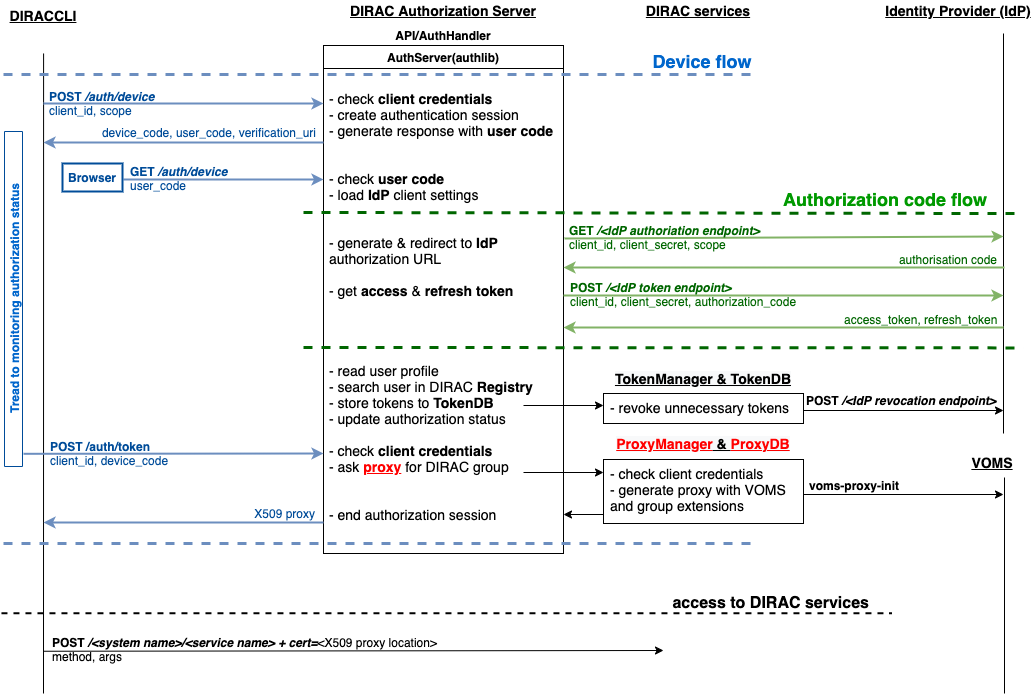

The diagram above was exported from draw.io. Its source (the exported page's mxGraphModel, read from the mxfile embedded in the PNG):
<mxGraphModel dx="7174" dy="2715" grid="1" gridSize="10" guides="1" tooltips="1" connect="1" arrows="1" fold="1" page="1" pageScale="1" pageWidth="827" pageHeight="1169" math="0" shadow="0">
  <root>
    <mxCell id="0" />
    <mxCell id="1" parent="0" />
    <mxCell id="2" value="&lt;b style=&quot;font-size: 14px;&quot;&gt;&lt;u style=&quot;font-size: 14px;&quot;&gt;DIRACCLI&lt;/u&gt;&lt;/b&gt;" style="text;html=1;strokeColor=none;fillColor=none;align=center;verticalAlign=middle;whiteSpace=wrap;rounded=0;fontSize=14;" vertex="1" parent="1">
      <mxGeometry x="-3580" y="32" width="40" height="20" as="geometry" />
    </mxCell>
    <mxCell id="3" value="&lt;b style=&quot;font-size: 14px;&quot;&gt;&lt;u style=&quot;font-size: 14px;&quot;&gt;DIRAC Authorization Server&lt;/u&gt;&lt;/b&gt;" style="text;html=1;strokeColor=none;fillColor=none;align=center;verticalAlign=middle;whiteSpace=wrap;rounded=0;fontSize=14;" vertex="1" parent="1">
      <mxGeometry x="-3280" y="27" width="240" height="20" as="geometry" />
    </mxCell>
    <mxCell id="4" value="" style="endArrow=none;html=1;" edge="1" parent="1">
      <mxGeometry width="50" height="50" relative="1" as="geometry">
        <mxPoint x="-3560" y="720" as="sourcePoint" />
        <mxPoint x="-3559.91" y="80" as="targetPoint" />
      </mxGeometry>
    </mxCell>
    <mxCell id="5" value="AuthServer(authlib)" style="rounded=0;whiteSpace=wrap;html=1;align=center;fontStyle=1" vertex="1" parent="1">
      <mxGeometry x="-3280" y="72" width="240" height="23" as="geometry" />
    </mxCell>
    <mxCell id="6" value="API/AuthHandler" style="text;html=1;strokeColor=none;fillColor=none;align=center;verticalAlign=middle;whiteSpace=wrap;rounded=0;fontStyle=1" vertex="1" parent="1">
      <mxGeometry x="-3280" y="52" width="240" height="20" as="geometry" />
    </mxCell>
    <mxCell id="7" value="&lt;div style=&quot;text-align: left ; font-size: 14px&quot;&gt;&lt;br&gt;&lt;/div&gt;&lt;div style=&quot;text-align: left ; font-size: 14px&quot;&gt;- check &lt;b style=&quot;font-size: 14px&quot;&gt;client credentials&lt;/b&gt;&lt;/div&gt;&lt;div style=&quot;text-align: left ; font-size: 14px&quot;&gt;- create authentication session&lt;/div&gt;&lt;div style=&quot;text-align: left ; font-size: 14px&quot;&gt;- generate response with &lt;b style=&quot;font-size: 14px&quot;&gt;user code&lt;/b&gt;&lt;/div&gt;&lt;div style=&quot;text-align: left ; font-size: 14px&quot;&gt;&lt;br&gt;&lt;/div&gt;&lt;div style=&quot;text-align: left ; font-size: 14px&quot;&gt;&lt;br&gt;&lt;/div&gt;&lt;div style=&quot;text-align: left ; font-size: 14px&quot;&gt;- check &lt;b style=&quot;font-size: 14px&quot;&gt;user code&lt;/b&gt;&lt;/div&gt;&lt;div style=&quot;text-align: left ; font-size: 14px&quot;&gt;- load &lt;b style=&quot;font-size: 14px&quot;&gt;IdP&lt;/b&gt; client settings&lt;/div&gt;&lt;div style=&quot;text-align: left ; font-size: 14px&quot;&gt;&lt;br style=&quot;font-size: 14px&quot;&gt;&lt;/div&gt;&lt;div style=&quot;text-align: left ; font-size: 14px&quot;&gt;&lt;span&gt;&lt;br&gt;&lt;/span&gt;&lt;/div&gt;&lt;div style=&quot;text-align: left ; font-size: 14px&quot;&gt;&lt;span&gt;- generate &amp;amp; redirect to &lt;/span&gt;&lt;b&gt;IdP&lt;/b&gt;&lt;span&gt; authorization URL&lt;/span&gt;&lt;br&gt;&lt;/div&gt;&lt;div style=&quot;text-align: left ; font-size: 14px&quot;&gt;&lt;br&gt;&lt;/div&gt;&lt;div style=&quot;text-align: left ; font-size: 14px&quot;&gt;- get&amp;nbsp;&lt;b style=&quot;font-size: 14px&quot;&gt;access&lt;/b&gt; &amp;amp; &lt;b style=&quot;font-size: 14px&quot;&gt;refresh token&lt;/b&gt;&lt;/div&gt;&lt;div style=&quot;text-align: left ; font-size: 14px&quot;&gt;&lt;b style=&quot;font-size: 14px&quot;&gt;&lt;br style=&quot;font-size: 14px&quot;&gt;&lt;/b&gt;&lt;/div&gt;&lt;div style=&quot;text-align: left ; font-size: 14px&quot;&gt;&lt;b style=&quot;font-size: 14px&quot;&gt;&lt;br style=&quot;font-size: 14px&quot;&gt;&lt;/b&gt;&lt;/div&gt;&lt;div style=&quot;text-align: left ; font-size: 14px&quot;&gt;&lt;b style=&quot;font-size: 14px&quot;&gt;&lt;br style=&quot;font-size: 14px&quot;&gt;&lt;/b&gt;&lt;/div&gt;&lt;div style=&quot;text-align: left ; font-size: 14px&quot;&gt;&lt;b style=&quot;font-size: 14px&quot;&gt;&lt;br style=&quot;font-size: 14px&quot;&gt;&lt;/b&gt;&lt;/div&gt;&lt;div style=&quot;text-align: left ; font-size: 14px&quot;&gt;&lt;span style=&quot;font-size: 14px&quot;&gt;- read user profile&lt;/span&gt;&lt;/div&gt;&lt;div style=&quot;text-align: left ; font-size: 14px&quot;&gt;&lt;span style=&quot;font-size: 14px&quot;&gt;- search user in DIRAC &lt;b&gt;Registry&lt;/b&gt;&lt;/span&gt;&lt;/div&gt;&lt;div style=&quot;text-align: left ; font-size: 14px&quot;&gt;- store tokens to &lt;b&gt;TokenDB&lt;/b&gt;&lt;/div&gt;&lt;div style=&quot;text-align: left ; font-size: 14px&quot;&gt;- update authorization status&lt;/div&gt;&lt;div style=&quot;text-align: left ; font-size: 14px&quot;&gt;&lt;br&gt;&lt;/div&gt;&lt;div style=&quot;text-align: left ; font-size: 14px&quot;&gt;- check &lt;b&gt;client credentials&lt;/b&gt;&lt;i style=&quot;font-size: 14px&quot;&gt;&lt;u style=&quot;font-size: 14px&quot;&gt;&lt;br style=&quot;font-size: 14px&quot;&gt;&lt;/u&gt;&lt;/i&gt;&lt;/div&gt;&lt;div style=&quot;text-align: left ; font-size: 14px&quot;&gt;- ask&lt;b&gt;&amp;nbsp;&lt;/b&gt;&lt;font color=&quot;#ff0000&quot; style=&quot;font-weight: bold&quot;&gt;&lt;u&gt;proxy&lt;/u&gt;&lt;/font&gt; for DIRAC group&lt;br style=&quot;font-size: 14px&quot;&gt;&lt;/div&gt;&lt;div style=&quot;text-align: left ; font-size: 14px&quot;&gt;&lt;br&gt;&lt;/div&gt;&lt;div style=&quot;text-align: left ; font-size: 14px&quot;&gt;&lt;br&gt;&lt;/div&gt;&lt;div style=&quot;text-align: left ; font-size: 14px&quot;&gt;&lt;span&gt;- end authorization session&lt;/span&gt;&lt;br&gt;&lt;/div&gt;" style="rounded=0;whiteSpace=wrap;html=1;align=center;spacingLeft=5;spacingRight=5;verticalAlign=top;fontSize=14;" vertex="1" parent="1">
      <mxGeometry x="-3280" y="95" width="240" height="485" as="geometry" />
    </mxCell>
    <mxCell id="8" value="" style="endArrow=none;dashed=1;html=1;fontSize=12;strokeWidth=3;fillColor=#dae8fc;strokeColor=#6c8ebf;" edge="1" parent="1">
      <mxGeometry width="50" height="50" relative="1" as="geometry">
        <mxPoint x="-3600" y="101" as="sourcePoint" />
        <mxPoint x="-2850" y="101" as="targetPoint" />
      </mxGeometry>
    </mxCell>
    <mxCell id="9" value="&lt;span style=&quot;font-size: 18px;&quot;&gt;&lt;b style=&quot;font-size: 18px;&quot;&gt;Device flow&lt;/b&gt;&lt;/span&gt;" style="text;html=1;strokeColor=none;fillColor=none;align=center;verticalAlign=middle;whiteSpace=wrap;rounded=0;fontColor=#0066CC;fontSize=18;" vertex="1" parent="1">
      <mxGeometry x="-2991" y="78" width="180" height="20" as="geometry" />
    </mxCell>
    <mxCell id="10" value="" style="endArrow=classic;html=1;fillColor=#dae8fc;strokeColor=#6c8ebf;strokeWidth=2;" edge="1" parent="1">
      <mxGeometry width="50" height="50" relative="1" as="geometry">
        <mxPoint x="-3560" y="130" as="sourcePoint" />
        <mxPoint x="-3280" y="130" as="targetPoint" />
      </mxGeometry>
    </mxCell>
    <mxCell id="11" value="&lt;b&gt;POST&lt;/b&gt; &lt;b&gt;&lt;i&gt;/auth/device&lt;/i&gt;&lt;/b&gt;&lt;br&gt;client_id, scope" style="text;html=1;strokeColor=none;fillColor=none;align=left;verticalAlign=middle;whiteSpace=wrap;rounded=0;fontColor=#004C99;spacing=2;spacingTop=0;" vertex="1" parent="1">
      <mxGeometry x="-3556" y="119" width="259" height="21" as="geometry" />
    </mxCell>
    <mxCell id="12" value="" style="endArrow=classic;html=1;fillColor=#dae8fc;strokeColor=#6c8ebf;strokeWidth=2;" edge="1" parent="1">
      <mxGeometry width="50" height="50" relative="1" as="geometry">
        <mxPoint x="-3280" y="169" as="sourcePoint" />
        <mxPoint x="-3560" y="169" as="targetPoint" />
      </mxGeometry>
    </mxCell>
    <mxCell id="13" value="device_code, user_code, verification_uri" style="text;html=1;strokeColor=none;fillColor=none;align=right;verticalAlign=middle;whiteSpace=wrap;rounded=0;fontColor=#004C99;spacing=2;spacingTop=0;" vertex="1" parent="1">
      <mxGeometry x="-3510" y="139" width="225" height="40" as="geometry" />
    </mxCell>
    <mxCell id="14" value="&lt;div style=&quot;text-align: left&quot;&gt;Tread to monitoring authorization status&lt;/div&gt;" style="rounded=0;whiteSpace=wrap;html=1;align=center;spacingLeft=5;spacingRight=5;verticalAlign=middle;rotation=-90;fontStyle=1;fontColor=#0066CC;strokeColor=#004C99;" vertex="1" parent="1">
      <mxGeometry x="-3757.5" y="316.5" width="335" height="18" as="geometry" />
    </mxCell>
    <mxCell id="15" value="" style="endArrow=classic;html=1;fillColor=#dae8fc;strokeColor=#6c8ebf;strokeWidth=2;" edge="1" parent="1">
      <mxGeometry width="50" height="50" relative="1" as="geometry">
        <mxPoint x="-3480" y="206" as="sourcePoint" />
        <mxPoint x="-3280" y="206" as="targetPoint" />
      </mxGeometry>
    </mxCell>
    <mxCell id="16" value="&lt;b&gt;GET &lt;/b&gt;&lt;b style=&quot;font-style: italic&quot;&gt;/auth/device&lt;/b&gt;&lt;br&gt;user_code" style="text;html=1;strokeColor=none;fillColor=none;align=left;verticalAlign=middle;whiteSpace=wrap;rounded=0;fontColor=#004C99;spacing=2;spacingTop=0;" vertex="1" parent="1">
      <mxGeometry x="-3475" y="194" width="150" height="21" as="geometry" />
    </mxCell>
    <mxCell id="17" value="&lt;b style=&quot;font-size: 14px&quot;&gt;&lt;u style=&quot;font-size: 14px&quot;&gt;Identity Provider (IdP)&lt;/u&gt;&lt;/b&gt;" style="text;html=1;strokeColor=none;fillColor=none;align=center;verticalAlign=middle;whiteSpace=wrap;rounded=0;fontSize=14;" vertex="1" parent="1">
      <mxGeometry x="-2720" y="27" width="150" height="20" as="geometry" />
    </mxCell>
    <mxCell id="18" value="&lt;div style=&quot;font-size: 14px&quot;&gt;- revoke unnecessary tokens&lt;/div&gt;&lt;div style=&quot;font-size: 14px&quot;&gt;&lt;br style=&quot;font-size: 14px&quot;&gt;&lt;/div&gt;&lt;div style=&quot;font-size: 14px&quot;&gt;&lt;br style=&quot;font-size: 14px&quot;&gt;&lt;/div&gt;" style="rounded=0;whiteSpace=wrap;html=1;align=left;spacingLeft=5;spacingRight=5;verticalAlign=top;fontSize=14;" vertex="1" parent="1">
      <mxGeometry x="-3000" y="420" width="200" height="30" as="geometry" />
    </mxCell>
    <mxCell id="19" value="" style="endArrow=none;html=1;" edge="1" parent="1">
      <mxGeometry width="50" height="50" relative="1" as="geometry">
        <mxPoint x="-2600" y="460" as="sourcePoint" />
        <mxPoint x="-2600" y="60" as="targetPoint" />
      </mxGeometry>
    </mxCell>
    <mxCell id="20" value="" style="endArrow=classic;html=1;exitX=0;exitY=0.5;exitDx=0;exitDy=0;fillColor=#d5e8d4;strokeColor=#82b366;strokeWidth=2;" edge="1" parent="1">
      <mxGeometry width="50" height="50" relative="1" as="geometry">
        <mxPoint x="-3039" y="265" as="sourcePoint" />
        <mxPoint x="-2600" y="263" as="targetPoint" />
      </mxGeometry>
    </mxCell>
    <mxCell id="21" value="&lt;b&gt;GET&lt;/b&gt;&amp;nbsp;&lt;b&gt;&lt;i&gt;/&amp;lt;IdP authoriation endpoint&amp;gt;&lt;/i&gt;&lt;/b&gt;&lt;br&gt;client_id, client_secret, scope" style="text;html=1;strokeColor=none;fillColor=none;align=left;verticalAlign=middle;whiteSpace=wrap;rounded=0;fontColor=#006600;" vertex="1" parent="1">
      <mxGeometry x="-3036" y="244" width="266" height="40" as="geometry" />
    </mxCell>
    <mxCell id="22" value="" style="endArrow=classic;html=1;fillColor=#d5e8d4;strokeColor=#82b366;strokeWidth=2;" edge="1" parent="1">
      <mxGeometry width="50" height="50" relative="1" as="geometry">
        <mxPoint x="-2599" y="294" as="sourcePoint" />
        <mxPoint x="-3040" y="294" as="targetPoint" />
      </mxGeometry>
    </mxCell>
    <mxCell id="23" value="authorisation code" style="text;html=1;strokeColor=none;fillColor=none;align=right;verticalAlign=middle;whiteSpace=wrap;rounded=0;fontColor=#006600;" vertex="1" parent="1">
      <mxGeometry x="-2711" y="266" width="107.02" height="40" as="geometry" />
    </mxCell>
    <mxCell id="24" value="" style="endArrow=none;dashed=1;html=1;strokeWidth=3;strokeColor=#006600;" edge="1" parent="1">
      <mxGeometry width="50" height="50" relative="1" as="geometry">
        <mxPoint x="-3300" y="239" as="sourcePoint" />
        <mxPoint x="-2583" y="240.00000000000045" as="targetPoint" />
      </mxGeometry>
    </mxCell>
    <mxCell id="25" value="&lt;span style=&quot;font-size: 18px;&quot;&gt;&lt;b style=&quot;font-size: 18px;&quot;&gt;Authorization code flow&lt;/b&gt;&lt;/span&gt;" style="text;html=1;strokeColor=none;fillColor=none;align=center;verticalAlign=middle;whiteSpace=wrap;rounded=0;strokeWidth=3;fontColor=#009900;fontSize=18;" vertex="1" parent="1">
      <mxGeometry x="-2833" y="216" width="230" height="20" as="geometry" />
    </mxCell>
    <mxCell id="26" value="" style="endArrow=classic;html=1;fillColor=#d5e8d4;strokeColor=#82b366;strokeWidth=2;" edge="1" parent="1">
      <mxGeometry width="50" height="50" relative="1" as="geometry">
        <mxPoint x="-3040" y="322" as="sourcePoint" />
        <mxPoint x="-2600" y="322" as="targetPoint" />
      </mxGeometry>
    </mxCell>
    <mxCell id="27" value="&lt;b&gt;POST &lt;i&gt;/&amp;lt;IdP token endpoint&amp;gt;&lt;/i&gt;&lt;/b&gt;&lt;br&gt;client_id, client_secret, authorization_code" style="text;html=1;strokeColor=none;fillColor=none;align=left;verticalAlign=middle;whiteSpace=wrap;rounded=0;fontColor=#006600;" vertex="1" parent="1">
      <mxGeometry x="-3035" y="313" width="314" height="16" as="geometry" />
    </mxCell>
    <mxCell id="28" value="" style="endArrow=classic;html=1;" edge="1" parent="1">
      <mxGeometry width="50" height="50" relative="1" as="geometry">
        <mxPoint x="-3080" y="432" as="sourcePoint" />
        <mxPoint x="-3000" y="432" as="targetPoint" />
      </mxGeometry>
    </mxCell>
    <mxCell id="29" value="" style="endArrow=classic;html=1;fillColor=#dae8fc;strokeColor=#6c8ebf;strokeWidth=2;" edge="1" parent="1">
      <mxGeometry width="50" height="50" relative="1" as="geometry">
        <mxPoint x="-3580" y="480.30999999999995" as="sourcePoint" />
        <mxPoint x="-3280" y="480" as="targetPoint" />
      </mxGeometry>
    </mxCell>
    <mxCell id="30" value="&lt;b&gt;POST /auth/token&lt;br&gt;&lt;/b&gt;client_id, device_code" style="text;html=1;strokeColor=none;fillColor=none;align=left;verticalAlign=middle;whiteSpace=wrap;rounded=0;fontColor=#004C99;spacing=2;spacingTop=0;" vertex="1" parent="1">
      <mxGeometry x="-3555" y="469.5" width="255" height="21" as="geometry" />
    </mxCell>
    <mxCell id="31" value="" style="endArrow=classic;html=1;fillColor=#dae8fc;strokeColor=#6c8ebf;strokeWidth=2;" edge="1" parent="1">
      <mxGeometry width="50" height="50" relative="1" as="geometry">
        <mxPoint x="-3280" y="549" as="sourcePoint" />
        <mxPoint x="-3560" y="549" as="targetPoint" />
      </mxGeometry>
    </mxCell>
    <mxCell id="32" value="X509 proxy" style="text;html=1;strokeColor=none;fillColor=none;align=right;verticalAlign=middle;whiteSpace=wrap;rounded=0;fontColor=#004C99;spacing=2;spacingTop=0;" vertex="1" parent="1">
      <mxGeometry x="-3540" y="529.75" width="254" height="21" as="geometry" />
    </mxCell>
    <mxCell id="33" value="" style="endArrow=none;dashed=1;html=1;strokeWidth=3;strokeColor=#006600;" edge="1" parent="1">
      <mxGeometry width="50" height="50" relative="1" as="geometry">
        <mxPoint x="-3300" y="374" as="sourcePoint" />
        <mxPoint x="-2580" y="374.3899999999994" as="targetPoint" />
      </mxGeometry>
    </mxCell>
    <mxCell id="34" value="" style="endArrow=none;dashed=1;html=1;fontColor=#FFFFFF;fillColor=#dae8fc;strokeColor=#6c8ebf;strokeWidth=3;" edge="1" parent="1">
      <mxGeometry width="50" height="50" relative="1" as="geometry">
        <mxPoint x="-3600" y="570" as="sourcePoint" />
        <mxPoint x="-2850" y="570" as="targetPoint" />
      </mxGeometry>
    </mxCell>
    <mxCell id="35" value="" style="endArrow=classic;html=1;fillColor=#d5e8d4;strokeColor=#82b366;strokeWidth=2;" edge="1" parent="1">
      <mxGeometry width="50" height="50" relative="1" as="geometry">
        <mxPoint x="-2600" y="354" as="sourcePoint" />
        <mxPoint x="-3040" y="354" as="targetPoint" />
      </mxGeometry>
    </mxCell>
    <mxCell id="36" value="access_token, refresh_token" style="text;html=1;strokeColor=none;fillColor=none;align=left;verticalAlign=middle;whiteSpace=wrap;rounded=0;fontColor=#006600;" vertex="1" parent="1">
      <mxGeometry x="-2761.17" y="338" width="167.17" height="16" as="geometry" />
    </mxCell>
    <mxCell id="37" value="" style="endArrow=classic;html=1;" edge="1" parent="1">
      <mxGeometry width="50" height="50" relative="1" as="geometry">
        <mxPoint x="-2800" y="521" as="sourcePoint" />
        <mxPoint x="-2600" y="521" as="targetPoint" />
      </mxGeometry>
    </mxCell>
    <mxCell id="38" value="&lt;b&gt;voms-proxy-init&lt;/b&gt;&lt;br&gt;" style="text;html=1;strokeColor=none;fillColor=none;align=left;verticalAlign=middle;whiteSpace=wrap;rounded=0;" vertex="1" parent="1">
      <mxGeometry x="-2795.98" y="504" width="175" height="16" as="geometry" />
    </mxCell>
    <mxCell id="39" value="&lt;b style=&quot;font-size: 14px&quot;&gt;&lt;u style=&quot;font-size: 14px&quot;&gt;DIRAC services&lt;/u&gt;&lt;/b&gt;" style="text;html=1;strokeColor=none;fillColor=none;align=center;verticalAlign=middle;whiteSpace=wrap;rounded=0;fontSize=14;" vertex="1" parent="1">
      <mxGeometry x="-3010.99" y="27" width="211.99" height="20" as="geometry" />
    </mxCell>
    <mxCell id="40" value="" style="endArrow=classic;html=1;" edge="1" parent="1">
      <mxGeometry width="50" height="50" relative="1" as="geometry">
        <mxPoint x="-3000" y="541" as="sourcePoint" />
        <mxPoint x="-3040" y="541" as="targetPoint" />
      </mxGeometry>
    </mxCell>
    <mxCell id="41" value="" style="endArrow=classic;html=1;" edge="1" parent="1">
      <mxGeometry width="50" height="50" relative="1" as="geometry">
        <mxPoint x="-2800" y="437" as="sourcePoint" />
        <mxPoint x="-2600" y="437" as="targetPoint" />
      </mxGeometry>
    </mxCell>
    <mxCell id="42" value="&lt;b&gt;POST &lt;i&gt;/&amp;lt;IdP revocation endpoint&amp;gt;&lt;/i&gt;&lt;/b&gt;" style="text;html=1;strokeColor=none;fillColor=none;align=left;verticalAlign=middle;whiteSpace=wrap;rounded=0;" vertex="1" parent="1">
      <mxGeometry x="-2799" y="419" width="200" height="16" as="geometry" />
    </mxCell>
    <mxCell id="43" value="" style="endArrow=classic;html=1;" edge="1" parent="1">
      <mxGeometry width="50" height="50" relative="1" as="geometry">
        <mxPoint x="-3080" y="499" as="sourcePoint" />
        <mxPoint x="-3000" y="499" as="targetPoint" />
      </mxGeometry>
    </mxCell>
    <mxCell id="44" value="" style="endArrow=none;dashed=1;html=1;fontStyle=0;strokeWidth=2;" edge="1" parent="1">
      <mxGeometry width="50" height="50" relative="1" as="geometry">
        <mxPoint x="-3602.04" y="639.75" as="sourcePoint" />
        <mxPoint x="-2712.04" y="639.75" as="targetPoint" />
      </mxGeometry>
    </mxCell>
    <mxCell id="45" value="&lt;span style=&quot;font-size: 16px;&quot;&gt;&lt;b style=&quot;font-size: 16px;&quot;&gt;access to DIRAC services&lt;/b&gt;&lt;/span&gt;" style="text;html=1;strokeColor=none;fillColor=none;align=right;verticalAlign=middle;whiteSpace=wrap;rounded=0;fontSize=16;" vertex="1" parent="1">
      <mxGeometry x="-2940" y="619.75" width="207.96" height="20" as="geometry" />
    </mxCell>
    <mxCell id="46" value="" style="endArrow=classic;html=1;" edge="1" parent="1">
      <mxGeometry width="50" height="50" relative="1" as="geometry">
        <mxPoint x="-3560" y="677.75" as="sourcePoint" />
        <mxPoint x="-2940" y="677" as="targetPoint" />
      </mxGeometry>
    </mxCell>
    <mxCell id="47" value="&lt;b&gt;&lt;font&gt;Browser&lt;/font&gt;&lt;/b&gt;" style="text;html=1;align=center;verticalAlign=middle;whiteSpace=wrap;rounded=0;strokeColor=#004C99;strokeWidth=2;fillColor=none;fontColor=#004C99;" vertex="1" parent="1">
      <mxGeometry x="-3541" y="190" width="60" height="28" as="geometry" />
    </mxCell>
    <mxCell id="48" value="&lt;b&gt;POST&lt;i&gt; /&amp;lt;system name&amp;gt;/&amp;lt;service name&amp;gt; + cert=&lt;/i&gt;&lt;/b&gt;&amp;lt;X509 proxy location&amp;gt; &lt;br&gt;method, args" style="text;html=1;strokeColor=none;fillColor=none;align=left;verticalAlign=middle;whiteSpace=wrap;rounded=0;" vertex="1" parent="1">
      <mxGeometry x="-3553" y="655.75" width="560" height="40" as="geometry" />
    </mxCell>
    <mxCell id="49" value="&lt;b style=&quot;color: rgb(0 , 0 , 0) ; font-family: &amp;#34;helvetica&amp;#34; ; font-size: 14px ; font-style: normal ; letter-spacing: normal ; text-indent: 0px ; text-transform: none ; word-spacing: 0px ; background-color: rgb(248 , 249 , 250)&quot;&gt;&lt;u style=&quot;font-size: 14px&quot;&gt;TokenManager &amp;amp; TokenDB&lt;/u&gt;&lt;/b&gt;" style="text;whiteSpace=wrap;html=1;align=center;" vertex="1" parent="1">
      <mxGeometry x="-3000" y="391" width="200" height="30" as="geometry" />
    </mxCell>
    <mxCell id="50" value="&lt;div style=&quot;font-size: 14px&quot;&gt;&lt;span&gt;- check client credentials&lt;/span&gt;&lt;/div&gt;&lt;div style=&quot;font-size: 14px&quot;&gt;&lt;span&gt;- generate proxy with VOMS and group extensions&lt;/span&gt;&lt;/div&gt;" style="rounded=0;whiteSpace=wrap;html=1;align=left;spacingLeft=5;spacingRight=5;verticalAlign=top;fontSize=14;" vertex="1" parent="1">
      <mxGeometry x="-3000" y="486" width="200" height="64" as="geometry" />
    </mxCell>
    <mxCell id="51" value="&lt;b style=&quot;font-family: &amp;#34;helvetica&amp;#34; ; font-size: 14px ; font-style: normal ; letter-spacing: normal ; text-indent: 0px ; text-transform: none ; word-spacing: 0px ; background-color: rgb(248 , 249 , 250)&quot;&gt;&lt;u style=&quot;font-size: 14px&quot;&gt;&lt;font color=&quot;#ff0000&quot;&gt;ProxyManager&lt;/font&gt; &amp;amp; &lt;font color=&quot;#ff0000&quot;&gt;ProxyDB&lt;/font&gt;&lt;/u&gt;&lt;/b&gt;" style="text;whiteSpace=wrap;html=1;align=center;" vertex="1" parent="1">
      <mxGeometry x="-3000" y="456" width="200" height="30" as="geometry" />
    </mxCell>
    <mxCell id="52" value="" style="endArrow=none;html=1;" edge="1" parent="1">
      <mxGeometry width="50" height="50" relative="1" as="geometry">
        <mxPoint x="-2599" y="720" as="sourcePoint" />
        <mxPoint x="-2599" y="504" as="targetPoint" />
      </mxGeometry>
    </mxCell>
    <mxCell id="53" value="&lt;b style=&quot;font-size: 14px&quot;&gt;&lt;u style=&quot;font-size: 14px&quot;&gt;VOMS&lt;/u&gt;&lt;/b&gt;" style="text;html=1;strokeColor=none;fillColor=none;align=center;verticalAlign=middle;whiteSpace=wrap;rounded=0;fontSize=14;" vertex="1" parent="1">
      <mxGeometry x="-2635.96" y="479" width="50" height="20" as="geometry" />
    </mxCell>
  </root>
</mxGraphModel>